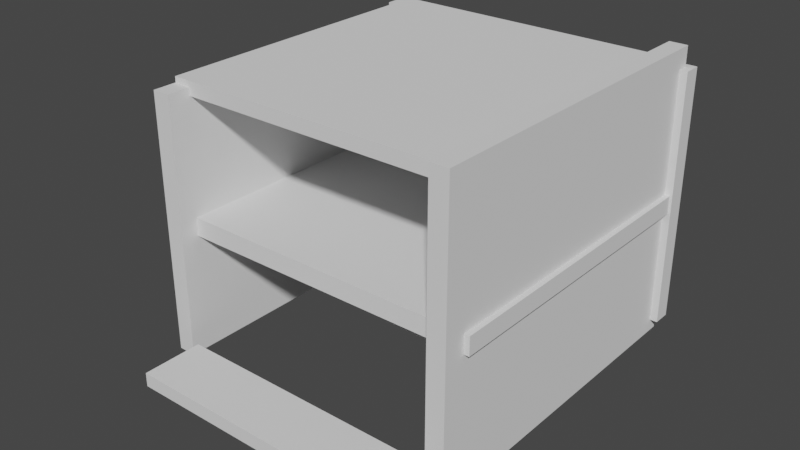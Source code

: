 # Source: blocks.blend  (saved by Blender 2.82.7; exported with 4.5.12 LTS)
import bpy
from mathutils import Matrix  # noqa: F401  (used for matrix-valued properties, if any)

bpy.ops.wm.read_factory_settings(use_empty=True)
scene = bpy.context.scene
scene.name = 'Scene'

# ---- collections
col_elements = bpy.data.collections.new('Elements'); scene.collection.children.link(col_elements)
col_prototyping = bpy.data.collections.new('Prototyping'); scene.collection.children.link(col_prototyping)
col_blocks = bpy.data.collections.new('Blocks'); scene.collection.children.link(col_blocks)
col_home = bpy.data.collections.new('home'); col_blocks.children.link(col_home)

# ---- world
world_world = bpy.data.worlds.new('World'); scene.world = world_world
world_world.use_nodes = True; world_world.node_tree.nodes.clear()
_N = world_world.node_tree.nodes; _L = world_world.node_tree.links
n0 = _N.new('ShaderNodeOutputWorld'); n0.name = 'World Output'; n0.location = (300, 300)
n1 = _N.new('ShaderNodeBackground'); n1.name = 'Background'; n1.location = (10, 300)
n1.inputs[0].default_value = (0.05088, 0.05088, 0.05088, 1.0)
_L.new(n1.outputs[0], n0.inputs[0])
n0.is_active_output = True
world_world.color = (0.05088, 0.05088, 0.05088)
world_world.use_sun_shadow = False
world_world.sun_shadow_jitter_overblur = 0.0

# ---- meshes
me_p_cube = bpy.data.meshes.new('p-cube')
me_p_cube.from_pydata([], [], [])
me_p_cube.update()
me_p_cube_1 = bpy.data.meshes.new('p-cube')
me_p_cube_1.from_pydata([(-1.0, -1.0, -1.0), (-1.0, -1.0, 1.0), (-1.0, 1.0, -1.0), (-1.0, 1.0, 1.0), (1.0, -1.0, -1.0), (1.0, -1.0, 1.0), (1.0, 1.0, -1.0), (1.0, 1.0, 1.0)], [], [(0, 1, 3, 2), (2, 3, 7, 6), (6, 7, 5, 4), (4, 5, 1, 0), (2, 6, 4, 0), (7, 3, 1, 5)])
_uv = me_p_cube_1.uv_layers.new(name='UVMap')
_uv.uv.foreach_set('vector', [0.375, 0.0, 0.625, 0.0, 0.625, 0.25, 0.375, 0.25, 0.375, 0.25, 0.625, 0.25, 0.625, 0.5, 0.375, 0.5, 0.375, 0.5, 0.625, 0.5, 0.625, 0.75, 0.375, 0.75, 0.375, 0.75, 0.625, 0.75, 0.625, 1.0, 0.375, 1.0, 0.125, 0.5, 0.375, 0.5, 0.375, 0.75, 0.125, 0.75, 0.625, 0.5, 0.875, 0.5, 0.875, 0.75, 0.625, 0.75])
me_p_cube_1.use_remesh_fix_poles = True
me_p_cube_1.use_remesh_preserve_attributes = False
me_p_cube_1.use_mirror_vertex_groups = False
me_p_cube_1.update()
me_p_cube_001 = bpy.data.meshes.new('p-cube.001')
me_p_cube_001.from_pydata([(-1.0, -1.0, -1.0), (-1.0, -1.0, 1.0), (-1.0, 1.0, -1.0), (-1.0, 1.0, 1.0), (1.0, -1.0, -1.0), (1.0, -1.0, 1.0), (1.0, 1.0, -1.0), (1.0, 1.0, 1.0)], [], [(0, 1, 3, 2), (2, 3, 7, 6), (6, 7, 5, 4), (4, 5, 1, 0), (2, 6, 4, 0), (7, 3, 1, 5)])
_uv = me_p_cube_001.uv_layers.new(name='UVMap')
_uv.uv.foreach_set('vector', [0.375, 0.0, 0.625, 0.0, 0.625, 0.25, 0.375, 0.25, 0.375, 0.25, 0.625, 0.25, 0.625, 0.5, 0.375, 0.5, 0.375, 0.5, 0.625, 0.5, 0.625, 0.75, 0.375, 0.75, 0.375, 0.75, 0.625, 0.75, 0.625, 1.0, 0.375, 1.0, 0.125, 0.5, 0.375, 0.5, 0.375, 0.75, 0.125, 0.75, 0.625, 0.5, 0.875, 0.5, 0.875, 0.75, 0.625, 0.75])
me_p_cube_001.use_remesh_fix_poles = True
me_p_cube_001.use_remesh_preserve_attributes = False
me_p_cube_001.use_mirror_vertex_groups = False
me_p_cube_001.update()
me_p_cube_002 = bpy.data.meshes.new('p-cube.002')
me_p_cube_002.from_pydata([(-1.0, -1.0, -1.0), (-1.0, -1.0, 1.0), (-1.0, 1.0, -1.0), (-1.0, 1.0, 1.0), (1.0, -1.0, -1.0), (1.0, -1.0, 1.0), (1.0, 1.0, -1.0), (1.0, 1.0, 1.0)], [], [(0, 1, 3, 2), (2, 3, 7, 6), (6, 7, 5, 4), (4, 5, 1, 0), (2, 6, 4, 0), (7, 3, 1, 5)])
_uv = me_p_cube_002.uv_layers.new(name='UVMap')
_uv.uv.foreach_set('vector', [0.375, 0.0, 0.625, 0.0, 0.625, 0.25, 0.375, 0.25, 0.375, 0.25, 0.625, 0.25, 0.625, 0.5, 0.375, 0.5, 0.375, 0.5, 0.625, 0.5, 0.625, 0.75, 0.375, 0.75, 0.375, 0.75, 0.625, 0.75, 0.625, 1.0, 0.375, 1.0, 0.125, 0.5, 0.375, 0.5, 0.375, 0.75, 0.125, 0.75, 0.625, 0.5, 0.875, 0.5, 0.875, 0.75, 0.625, 0.75])
me_p_cube_002.use_remesh_fix_poles = True
me_p_cube_002.use_remesh_preserve_attributes = False
me_p_cube_002.use_mirror_vertex_groups = False
me_p_cube_002.update()
me_p_cube_003 = bpy.data.meshes.new('p-cube.003')
me_p_cube_003.from_pydata([(-1.0, -1.0, -1.0), (-1.0, -1.0, 1.0), (-1.0, 1.0, -1.0), (-1.0, 1.0, 1.0), (1.0, -1.0, -1.0), (1.0, -1.0, 1.0), (1.0, 1.0, -1.0), (1.0, 1.0, 1.0)], [], [(0, 1, 3, 2), (2, 3, 7, 6), (6, 7, 5, 4), (4, 5, 1, 0), (2, 6, 4, 0), (7, 3, 1, 5)])
_uv = me_p_cube_003.uv_layers.new(name='UVMap')
_uv.uv.foreach_set('vector', [0.375, 0.0, 0.625, 0.0, 0.625, 0.25, 0.375, 0.25, 0.375, 0.25, 0.625, 0.25, 0.625, 0.5, 0.375, 0.5, 0.375, 0.5, 0.625, 0.5, 0.625, 0.75, 0.375, 0.75, 0.375, 0.75, 0.625, 0.75, 0.625, 1.0, 0.375, 1.0, 0.125, 0.5, 0.375, 0.5, 0.375, 0.75, 0.125, 0.75, 0.625, 0.5, 0.875, 0.5, 0.875, 0.75, 0.625, 0.75])
me_p_cube_003.use_remesh_fix_poles = True
me_p_cube_003.use_remesh_preserve_attributes = False
me_p_cube_003.use_mirror_vertex_groups = False
me_p_cube_003.update()
me_p_cube_004 = bpy.data.meshes.new('p-cube.004')
me_p_cube_004.from_pydata([(-1.0, -1.0, -1.0), (-1.0, -1.0, 1.0), (-1.0, 1.0, -1.0), (-1.0, 1.0, 1.0), (1.0, -1.0, -1.0), (1.0, -1.0, 1.0), (1.0, 1.0, -1.0), (1.0, 1.0, 1.0)], [], [(0, 1, 3, 2), (2, 3, 7, 6), (6, 7, 5, 4), (4, 5, 1, 0), (2, 6, 4, 0), (7, 3, 1, 5)])
_uv = me_p_cube_004.uv_layers.new(name='UVMap')
_uv.uv.foreach_set('vector', [0.375, 0.0, 0.625, 0.0, 0.625, 0.25, 0.375, 0.25, 0.375, 0.25, 0.625, 0.25, 0.625, 0.5, 0.375, 0.5, 0.375, 0.5, 0.625, 0.5, 0.625, 0.75, 0.375, 0.75, 0.375, 0.75, 0.625, 0.75, 0.625, 1.0, 0.375, 1.0, 0.125, 0.5, 0.375, 0.5, 0.375, 0.75, 0.125, 0.75, 0.625, 0.5, 0.875, 0.5, 0.875, 0.75, 0.625, 0.75])
me_p_cube_004.use_remesh_fix_poles = True
me_p_cube_004.use_remesh_preserve_attributes = False
me_p_cube_004.use_mirror_vertex_groups = False
me_p_cube_004.update()
me_p_cube_005 = bpy.data.meshes.new('p-cube.005')
me_p_cube_005.from_pydata([(-1.0, -1.0, -1.0), (-1.0, -1.0, 1.0), (-1.0, 1.0, -1.0), (-1.0, 1.0, 1.0), (1.0, -1.0, -1.0), (1.0, -1.0, 1.0), (1.0, 1.0, -1.0), (1.0, 1.0, 1.0)], [], [(0, 1, 3, 2), (2, 3, 7, 6), (6, 7, 5, 4), (4, 5, 1, 0), (2, 6, 4, 0), (7, 3, 1, 5)])
_uv = me_p_cube_005.uv_layers.new(name='UVMap')
_uv.uv.foreach_set('vector', [0.375, 0.0, 0.625, 0.0, 0.625, 0.25, 0.375, 0.25, 0.375, 0.25, 0.625, 0.25, 0.625, 0.5, 0.375, 0.5, 0.375, 0.5, 0.625, 0.5, 0.625, 0.75, 0.375, 0.75, 0.375, 0.75, 0.625, 0.75, 0.625, 1.0, 0.375, 1.0, 0.125, 0.5, 0.375, 0.5, 0.375, 0.75, 0.125, 0.75, 0.625, 0.5, 0.875, 0.5, 0.875, 0.75, 0.625, 0.75])
me_p_cube_005.use_remesh_fix_poles = True
me_p_cube_005.use_remesh_preserve_attributes = False
me_p_cube_005.use_mirror_vertex_groups = False
me_p_cube_005.update()
me_p_cube_006 = bpy.data.meshes.new('p-cube.006')
me_p_cube_006.from_pydata([(-1.0, -1.0, -1.0), (-1.0, -1.0, 1.0), (-1.0, 1.0, -1.0), (-1.0, 1.0, 1.0), (1.0, -1.0, -1.0), (1.0, -1.0, 1.0), (1.0, 1.0, -1.0), (1.0, 1.0, 1.0)], [], [(0, 1, 3, 2), (2, 3, 7, 6), (6, 7, 5, 4), (4, 5, 1, 0), (2, 6, 4, 0), (7, 3, 1, 5)])
_uv = me_p_cube_006.uv_layers.new(name='UVMap')
_uv.uv.foreach_set('vector', [0.375, 0.0, 0.625, 0.0, 0.625, 0.25, 0.375, 0.25, 0.375, 0.25, 0.625, 0.25, 0.625, 0.5, 0.375, 0.5, 0.375, 0.5, 0.625, 0.5, 0.625, 0.75, 0.375, 0.75, 0.375, 0.75, 0.625, 0.75, 0.625, 1.0, 0.375, 1.0, 0.125, 0.5, 0.375, 0.5, 0.375, 0.75, 0.125, 0.75, 0.625, 0.5, 0.875, 0.5, 0.875, 0.75, 0.625, 0.75])
me_p_cube_006.use_remesh_fix_poles = True
me_p_cube_006.use_remesh_preserve_attributes = False
me_p_cube_006.use_mirror_vertex_groups = False
me_p_cube_006.update()

# ---- objects
ob_arc_wall_8th_a = bpy.data.objects.new('arc-wall-8th-a', None)
ob_arc_wall_8th_b = bpy.data.objects.new('arc-wall-8th-b', None)
ob_cell_reference = bpy.data.objects.new('cell-reference', None)
ob_circle_floor = bpy.data.objects.new('circle-floor', None)
ob_corner_slope = bpy.data.objects.new('corner-slope', None)
ob_curving_stair_step = bpy.data.objects.new('curving-stair-step', None)
ob_diagonal_floor_cutout = bpy.data.objects.new('diagonal-floor-cutout', None)
ob_diagonal_wall = bpy.data.objects.new('diagonal-wall', None)
ob_door_cutout = bpy.data.objects.new('door-cutout', None)
ob_doorway_collision = bpy.data.objects.new('doorway-collision', None)
ob_doorway_collision_001 = bpy.data.objects.new('doorway-collision.001', None)
ob_doorway_collision_002 = bpy.data.objects.new('doorway-collision.002', None)
ob_filler_column = bpy.data.objects.new('filler-column', None)
ob_floor_diagonal = bpy.data.objects.new('floor-diagonal', None)
ob_floor_square = bpy.data.objects.new('floor-square', None)
ob_full_slope = bpy.data.objects.new('full-slope', None)
ob_half_circle_floor = bpy.data.objects.new('half-circle-floor', None)
ob_half_length_wall = bpy.data.objects.new('half-length-wall', None)
ob_half_square_floor = bpy.data.objects.new('half-square-floor', None)
ob_large_brick = bpy.data.objects.new('large-brick', None)
ob_long_stair_step = bpy.data.objects.new('long-stair-step', None)
ob_long_step = bpy.data.objects.new('long-step', None)
ob_mask = bpy.data.objects.new('mask', None)
ob_quarter_slope_old = bpy.data.objects.new('quarter-slope-old', None)
ob_spiral_staircase_column = bpy.data.objects.new('spiral-staircase-column', None)
ob_square_wall = bpy.data.objects.new('square-wall', None)
ob_square_wall_doorway = bpy.data.objects.new('square-wall-doorway', None)
ob_square_wall_half_height = bpy.data.objects.new('square-wall-half-height', None)
ob_square_wall_quarter_height = bpy.data.objects.new('square-wall-quarter-height', None)
ob_square_wall_quarter_slope = bpy.data.objects.new('square-wall-quarter-slope', None)
ob_square_wall_window = bpy.data.objects.new('square-wall-window', None)
ob_wall_square_short = bpy.data.objects.new('wall-square-short', None)
ob_window_cut = bpy.data.objects.new('window-cut', None)
ob_p_cube = bpy.data.objects.new('p-cube', None)
ob_p_cube_proxy = bpy.data.objects.new('p-cube_proxy', me_p_cube)
ob_p_cube_proxy_001 = bpy.data.objects.new('p-cube_proxy.001', me_p_cube_1)
ob_p_cube_proxy_002 = bpy.data.objects.new('p-cube_proxy.002', me_p_cube_001)
ob_p_cube_proxy_003 = bpy.data.objects.new('p-cube_proxy.003', me_p_cube_002)
ob_p_cube_proxy_004 = bpy.data.objects.new('p-cube_proxy.004', me_p_cube_003)
ob_p_cube_proxy_005 = bpy.data.objects.new('p-cube_proxy.005', me_p_cube_004)
ob_p_cube_proxy_006 = bpy.data.objects.new('p-cube_proxy.006', me_p_cube_005)
ob_p_cube_proxy_007 = bpy.data.objects.new('p-cube_proxy.007', me_p_cube_006)

# ---- transforms, parenting, visibility, modifiers, constraints
ob_arc_wall_8th_a.location = (0.0, 0.0, 0.0)
ob_arc_wall_8th_b.location = (0.0, 0.0, 0.0)
ob_cell_reference.location = (0.0, 0.0, 0.0)
ob_circle_floor.location = (0.0, 0.0, 0.0)
ob_corner_slope.location = (0.0, 0.0, 0.0)
ob_curving_stair_step.location = (0.0, 0.0, 0.0)
ob_diagonal_floor_cutout.location = (0.0, 0.0, 0.0)
ob_diagonal_wall.location = (0.0, 0.0, 0.0)
ob_door_cutout.location = (0.0, 0.0, 0.0)
ob_doorway_collision.location = (0.0, 0.0, 0.0)
ob_doorway_collision_001.location = (0.0, 0.0, 0.0)
ob_doorway_collision_002.location = (0.0, 0.0, 0.0)
ob_filler_column.location = (0.0, 0.0, 0.0)
ob_floor_diagonal.location = (0.0, 0.0, 0.0)
ob_floor_square.location = (0.0, 0.0, 0.0)
ob_full_slope.location = (0.0, 0.0, 0.0)
ob_half_circle_floor.location = (0.0, 0.0, 0.0)
ob_half_length_wall.location = (0.0, 0.0, 0.0)
ob_half_square_floor.location = (0.0, 0.0, 0.0)
ob_large_brick.location = (0.0, 0.0, 0.0)
ob_long_stair_step.location = (0.0, 0.0, 0.0)
ob_long_step.location = (0.0, 0.0, 0.0)
ob_mask.location = (0.0, 0.0, 0.0)
ob_quarter_slope_old.location = (0.0, 0.0, 0.0)
ob_spiral_staircase_column.location = (0.0, 0.0, 0.0)
ob_square_wall.location = (0.0, 0.0, 0.0)
ob_square_wall_doorway.location = (0.0, 0.0, 0.0)
ob_square_wall_half_height.location = (0.0, 0.0, 0.0)
ob_square_wall_quarter_height.location = (0.0, 0.0, 0.0)
ob_square_wall_quarter_slope.location = (0.0, 0.0, 0.0)
ob_square_wall_window.location = (0.0, 0.0, 0.0)
ob_wall_square_short.location = (0.0, 0.0, 0.0)
ob_window_cut.location = (0.0, 0.0, 0.0)
ob_p_cube.location = (0.0, 0.0, 0.0)
ob_p_cube_proxy.location = (12.63, 12.55, 1.561)
ob_p_cube_proxy.scale = (8.926, 8.926, 0.5)
ob_p_cube_proxy.empty_image_offset = (-0.5, -0.5)
ob_p_cube_proxy.lineart.crease_threshold = 0.0
ob_p_cube_proxy_001.location = (12.52, 13.82, 7.52)
ob_p_cube_proxy_001.scale = (8.926, 8.926, 0.5)
ob_p_cube_proxy_001.empty_image_offset = (-0.5, -0.5)
ob_p_cube_proxy_001.lineart.crease_threshold = 0.0
ob_p_cube_proxy_002.location = (4.359, 13.3, 7.604)
ob_p_cube_proxy_002.scale = (0.5, 9.398, 7.061)
ob_p_cube_proxy_002.empty_image_offset = (-0.5, -0.5)
ob_p_cube_proxy_002.lineart.crease_threshold = 0.0
ob_p_cube_proxy_003.location = (12.18, 22.4, 7.604)
ob_p_cube_proxy_003.rotation_euler = (0.0, -0.0, -1.571)
ob_p_cube_proxy_003.scale = (0.5, 9.398, 7.061)
ob_p_cube_proxy_003.empty_image_offset = (-0.5, -0.5)
ob_p_cube_proxy_003.lineart.crease_threshold = 0.0
ob_p_cube_proxy_004.location = (12.61, 15.03, 3.306)
ob_p_cube_proxy_004.rotation_euler = (0.0, -0.0, -1.566)
ob_p_cube_proxy_004.scale = (0.5, 3.811, 4.31)
ob_p_cube_proxy_004.empty_image_offset = (-0.5, -0.5)
ob_p_cube_proxy_004.lineart.crease_threshold = 0.0
ob_p_cube_proxy_005.location = (20.66, 13.08, 7.798)
ob_p_cube_proxy_005.scale = (0.5, 9.398, 7.967)
ob_p_cube_proxy_005.empty_image_offset = (-0.5, -0.5)
ob_p_cube_proxy_005.lineart.crease_threshold = 0.0
ob_p_cube_proxy_006.location = (12.52, 13.82, 14.61)
ob_p_cube_proxy_006.scale = (8.637, 8.637, 0.3772)
ob_p_cube_proxy_006.empty_image_offset = (-0.5, -0.5)
ob_p_cube_proxy_006.lineart.crease_threshold = 0.0
ob_p_cube_proxy_007.location = (12.47, 1.96, 1.283)
ob_p_cube_proxy_007.scale = (6.82, 1.647, 0.3772)
ob_p_cube_proxy_007.empty_image_offset = (-0.5, -0.5)
ob_p_cube_proxy_007.lineart.crease_threshold = 0.0

# ---- collection membership
col_elements.objects.link(ob_arc_wall_8th_a)
col_elements.objects.link(ob_arc_wall_8th_b)
col_elements.objects.link(ob_cell_reference)
col_elements.objects.link(ob_circle_floor)
col_elements.objects.link(ob_corner_slope)
col_elements.objects.link(ob_curving_stair_step)
col_elements.objects.link(ob_diagonal_floor_cutout)
col_elements.objects.link(ob_diagonal_wall)
col_elements.objects.link(ob_door_cutout)
col_elements.objects.link(ob_doorway_collision)
col_elements.objects.link(ob_doorway_collision_001)
col_elements.objects.link(ob_doorway_collision_002)
col_elements.objects.link(ob_filler_column)
col_elements.objects.link(ob_floor_diagonal)
col_elements.objects.link(ob_floor_square)
col_elements.objects.link(ob_full_slope)
col_elements.objects.link(ob_half_circle_floor)
col_elements.objects.link(ob_half_length_wall)
col_elements.objects.link(ob_half_square_floor)
col_elements.objects.link(ob_large_brick)
col_elements.objects.link(ob_long_stair_step)
col_elements.objects.link(ob_long_step)
col_elements.objects.link(ob_mask)
col_elements.objects.link(ob_quarter_slope_old)
col_elements.objects.link(ob_spiral_staircase_column)
col_elements.objects.link(ob_square_wall)
col_elements.objects.link(ob_square_wall_doorway)
col_elements.objects.link(ob_square_wall_half_height)
col_elements.objects.link(ob_square_wall_quarter_height)
col_elements.objects.link(ob_square_wall_quarter_slope)
col_elements.objects.link(ob_square_wall_window)
col_elements.objects.link(ob_wall_square_short)
col_elements.objects.link(ob_window_cut)
col_prototyping.objects.link(ob_p_cube)
col_home.objects.link(ob_p_cube_proxy)
col_home.objects.link(ob_p_cube_proxy_001)
col_home.objects.link(ob_p_cube_proxy_002)
col_home.objects.link(ob_p_cube_proxy_003)
col_home.objects.link(ob_p_cube_proxy_004)
col_home.objects.link(ob_p_cube_proxy_005)
col_home.objects.link(ob_p_cube_proxy_006)
col_home.objects.link(ob_p_cube_proxy_007)

# ---- scene / render settings (as saved in the file)
scene.frame_start = 1; scene.frame_end = 250; scene.frame_set(1)
scene.render.engine = 'BLENDER_EEVEE_NEXT'
scene.cycles.use_denoising = False
scene.cycles.samples = 128
scene.cycles.sampling_pattern = 'TABULATED_SOBOL'
scene.cycles.use_adaptive_sampling = False
scene.cycles.use_light_tree = False
scene.view_settings.view_transform = 'Filmic'
bpy.context.view_layer.update()

# ---- added for rendering (the .blend has no active camera and no usable light): camera, sun
cam_auto = bpy.data.cameras.new('AutoCamera')
cam_auto.lens = 50.0
cam_auto.sensor_width = 36.0
cam_auto.clip_end = 1000.0
ob_auto_camera = bpy.data.objects.new('AutoCamera', cam_auto)
scene.collection.objects.link(ob_auto_camera)
ob_auto_camera.location = (43.4865, -25.9583, 32.4244)
ob_auto_camera.rotation_euler = (1.09748, -7.21219e-08, 0.694738)
scene.camera = ob_auto_camera
light_auto_sun = bpy.data.lights.new('AutoSun', 'SUN')
light_auto_sun.energy = 3.0
light_auto_sun.angle = 0.0523599
ob_auto_sun = bpy.data.objects.new('AutoSun', light_auto_sun)
scene.collection.objects.link(ob_auto_sun)
ob_auto_sun.rotation_euler = (0.872665, 0.174533, 0.523599)
bpy.context.view_layer.update()
